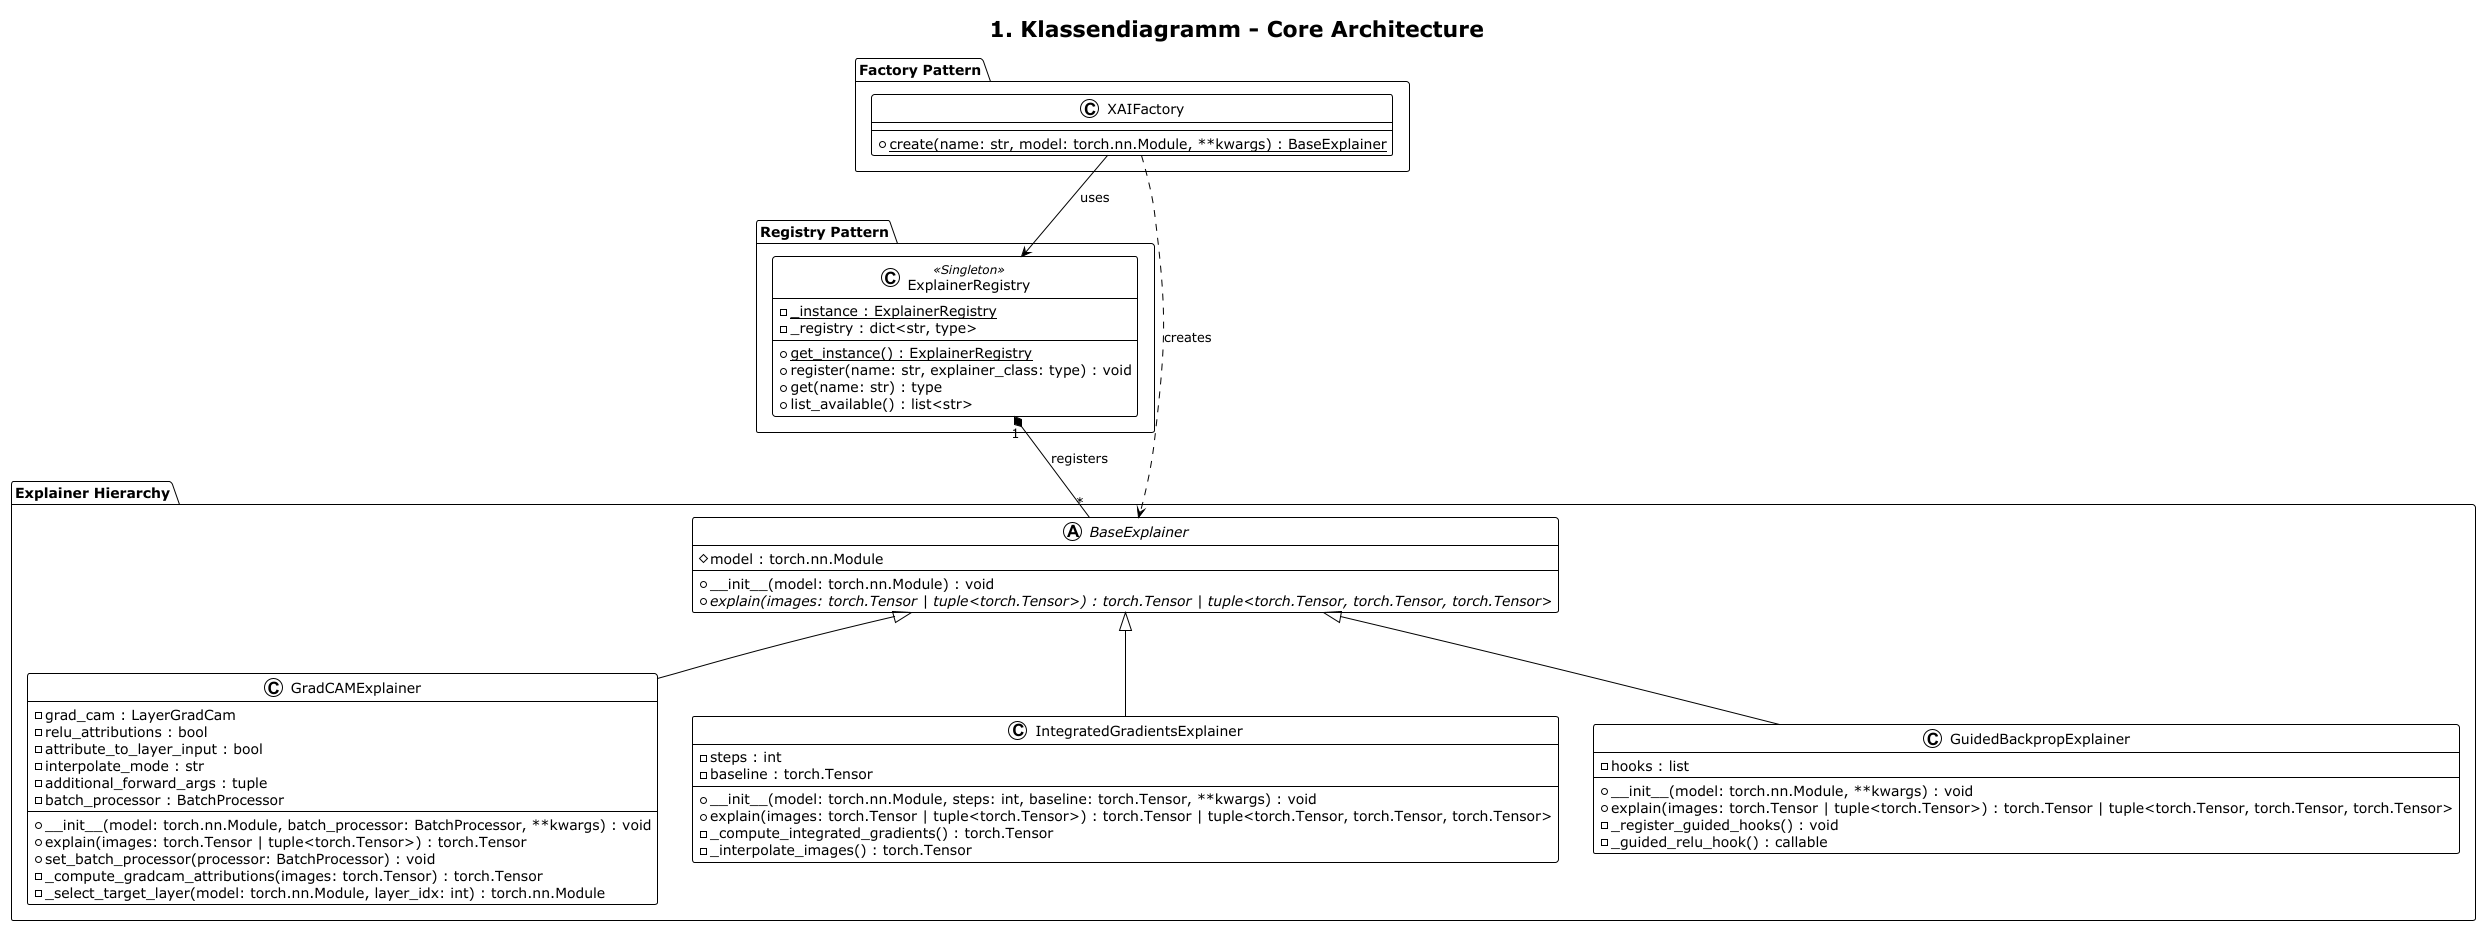

The diagram above was rendered by PlantUML. Its source (embedded in the PNG):
@startuml ClassDiagram_XAI_Factory_Core_Architecture
!theme plain
title 1. Klassendiagramm - Core Architecture

package "Registry Pattern" {
    class ExplainerRegistry <<Singleton>> {
        - {static} _instance : ExplainerRegistry
        - _registry : dict<str, type>
        --
        + {static} get_instance() : ExplainerRegistry
        + register(name: str, explainer_class: type) : void
        + get(name: str) : type
        + list_available() : list<str>
    }
}

package "Factory Pattern" {
    class XAIFactory {
        + {static} create(name: str, model: torch.nn.Module, **kwargs) : BaseExplainer
    }
}

package "Explainer Hierarchy" {
    abstract class BaseExplainer {
        # model : torch.nn.Module
        --
        + __init__(model: torch.nn.Module) : void
        + {abstract} explain(images: torch.Tensor | tuple<torch.Tensor>) : torch.Tensor | tuple<torch.Tensor, torch.Tensor, torch.Tensor>
    }

    class GradCAMExplainer {
        - grad_cam : LayerGradCam
        - relu_attributions : bool
        - attribute_to_layer_input : bool
        - interpolate_mode : str
        - additional_forward_args : tuple
        - batch_processor : BatchProcessor
        --
        + __init__(model: torch.nn.Module, batch_processor: BatchProcessor, **kwargs) : void
        + explain(images: torch.Tensor | tuple<torch.Tensor>) : torch.Tensor
        + set_batch_processor(processor: BatchProcessor) : void
        - _compute_gradcam_attributions(images: torch.Tensor) : torch.Tensor
        - _select_target_layer(model: torch.nn.Module, layer_idx: int) : torch.nn.Module
    }

    class IntegratedGradientsExplainer {
        - steps : int
        - baseline : torch.Tensor
        --
        + __init__(model: torch.nn.Module, steps: int, baseline: torch.Tensor, **kwargs) : void
        + explain(images: torch.Tensor | tuple<torch.Tensor>) : torch.Tensor | tuple<torch.Tensor, torch.Tensor, torch.Tensor>
        - _compute_integrated_gradients() : torch.Tensor
        - _interpolate_images() : torch.Tensor
    }

    class GuidedBackpropExplainer {
        - hooks : list
        --
        + __init__(model: torch.nn.Module, **kwargs) : void
        + explain(images: torch.Tensor | tuple<torch.Tensor>) : torch.Tensor | tuple<torch.Tensor, torch.Tensor, torch.Tensor>
        - _register_guided_hooks() : void
        - _guided_relu_hook() : callable
    }
}



' Relationships - Strategy Pattern (KEINE zirkulären Abhängigkeiten)
XAIFactory --> ExplainerRegistry : uses
XAIFactory ..> BaseExplainer : creates

ExplainerRegistry "1" *-- "*" BaseExplainer : registers
BaseExplainer <|-- GradCAMExplainer
BaseExplainer <|-- IntegratedGradientsExplainer
BaseExplainer <|-- GuidedBackpropExplainer


@enduml